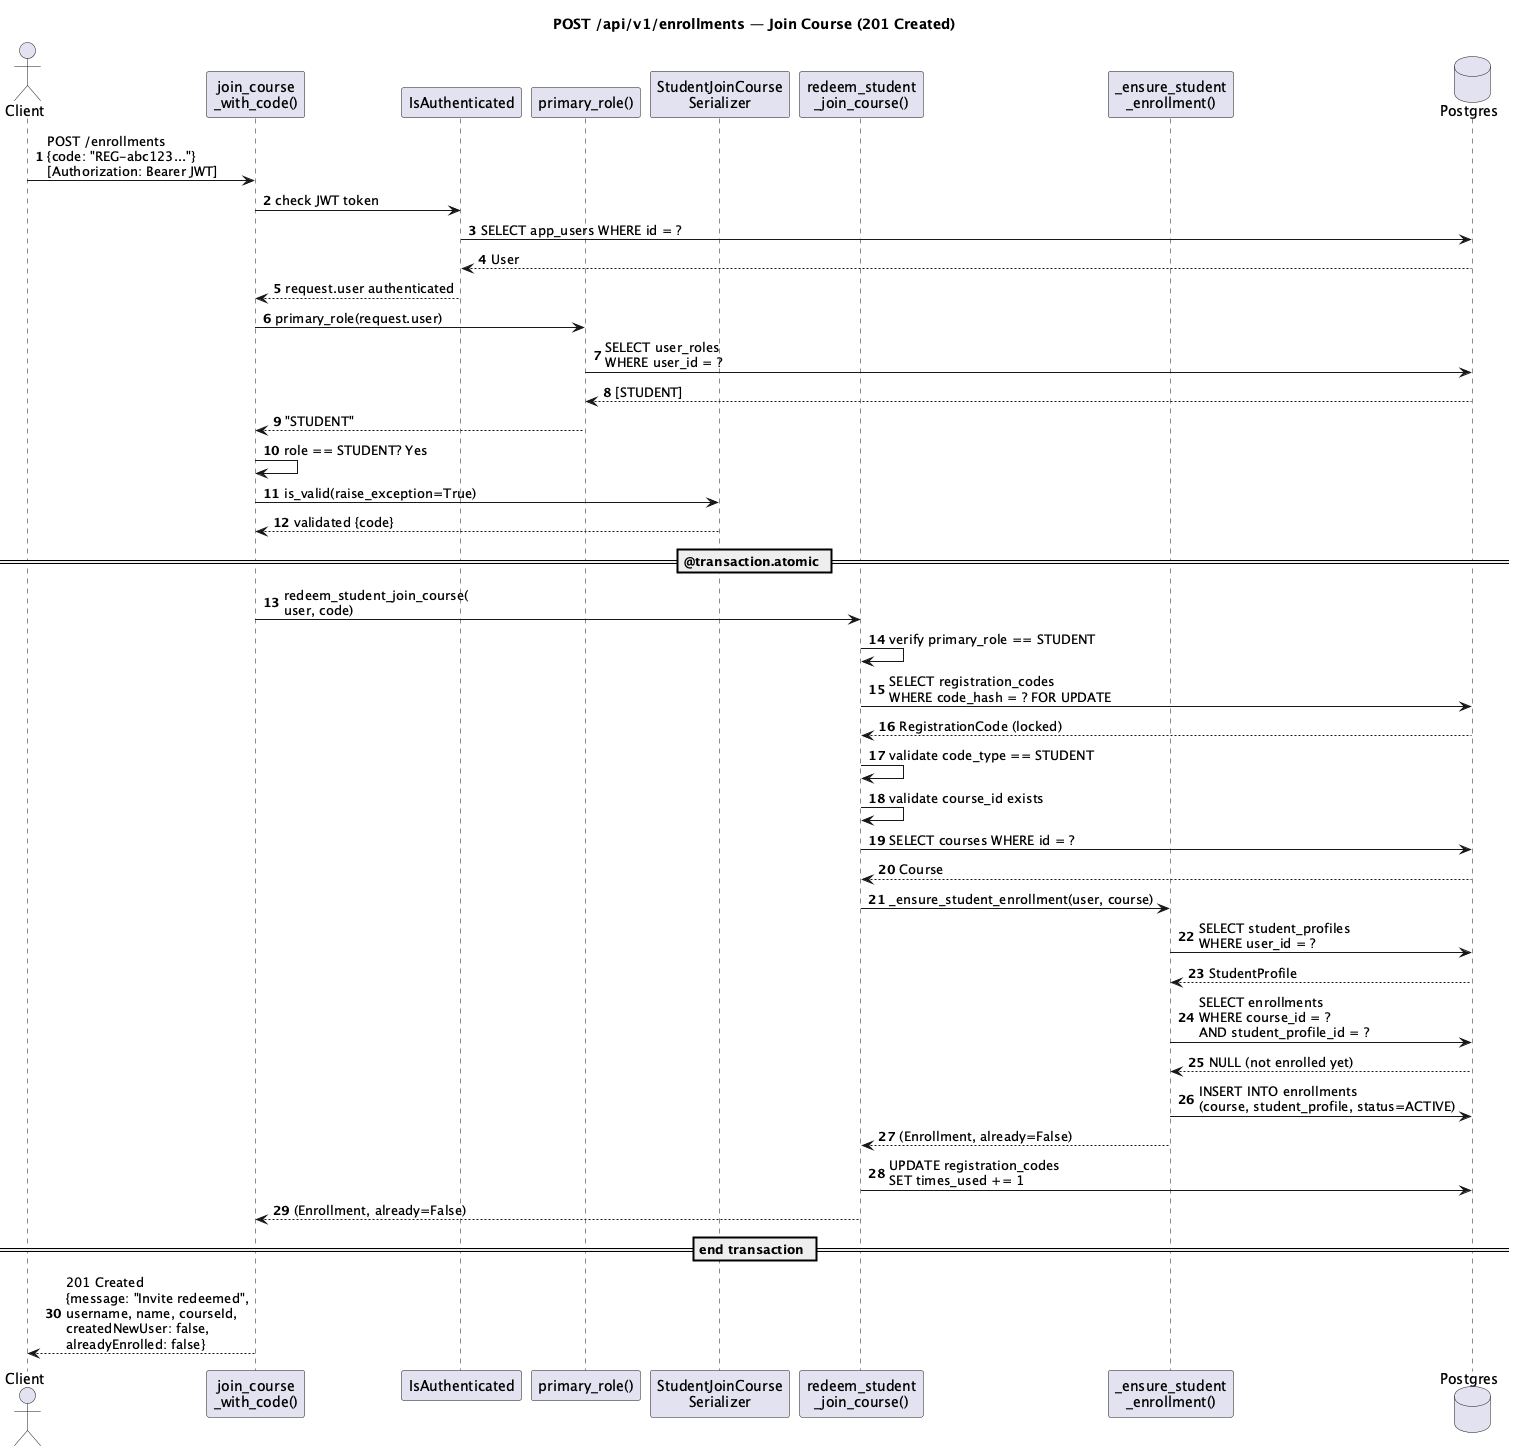

The diagram above was rendered by PlantUML. Its source (embedded in the PNG):
@startuml
title POST /api/v1/enrollments — Join Course (201 Created)
autonumber

actor Client
participant "join_course\n_with_code()" as View
participant "IsAuthenticated" as Auth
participant "primary_role()" as RoleCheck
participant "StudentJoinCourse\nSerializer" as Serializer
participant "redeem_student\n_join_course()" as Redeem
participant "_ensure_student\n_enrollment()" as Enroll
database Postgres

Client -> View: POST /enrollments\n{code: "REG-abc123..."}\n[Authorization: Bearer JWT]
View -> Auth: check JWT token
Auth -> Postgres: SELECT app_users WHERE id = ?
Postgres --> Auth: User
Auth --> View: request.user authenticated

View -> RoleCheck: primary_role(request.user)
RoleCheck -> Postgres: SELECT user_roles\nWHERE user_id = ?
Postgres --> RoleCheck: [STUDENT]
RoleCheck --> View: "STUDENT"
View -> View: role == STUDENT? Yes

View -> Serializer: is_valid(raise_exception=True)
Serializer --> View: validated {code}

== @transaction.atomic ==

View -> Redeem: redeem_student_join_course(\nuser, code)
Redeem -> Redeem: verify primary_role == STUDENT

Redeem -> Postgres: SELECT registration_codes\nWHERE code_hash = ? FOR UPDATE
Postgres --> Redeem: RegistrationCode (locked)
Redeem -> Redeem: validate code_type == STUDENT
Redeem -> Redeem: validate course_id exists
Redeem -> Postgres: SELECT courses WHERE id = ?
Postgres --> Redeem: Course

Redeem -> Enroll: _ensure_student_enrollment(user, course)
Enroll -> Postgres: SELECT student_profiles\nWHERE user_id = ?
Postgres --> Enroll: StudentProfile
Enroll -> Postgres: SELECT enrollments\nWHERE course_id = ?\nAND student_profile_id = ?
Postgres --> Enroll: NULL (not enrolled yet)
Enroll -> Postgres: INSERT INTO enrollments\n(course, student_profile, status=ACTIVE)
Enroll --> Redeem: (Enrollment, already=False)

Redeem -> Postgres: UPDATE registration_codes\nSET times_used += 1
Redeem --> View: (Enrollment, already=False)

== end transaction ==

View --> Client: 201 Created\n{message: "Invite redeemed",\nusername, name, courseId,\ncreatedNewUser: false,\nalreadyEnrolled: false}
@enduml